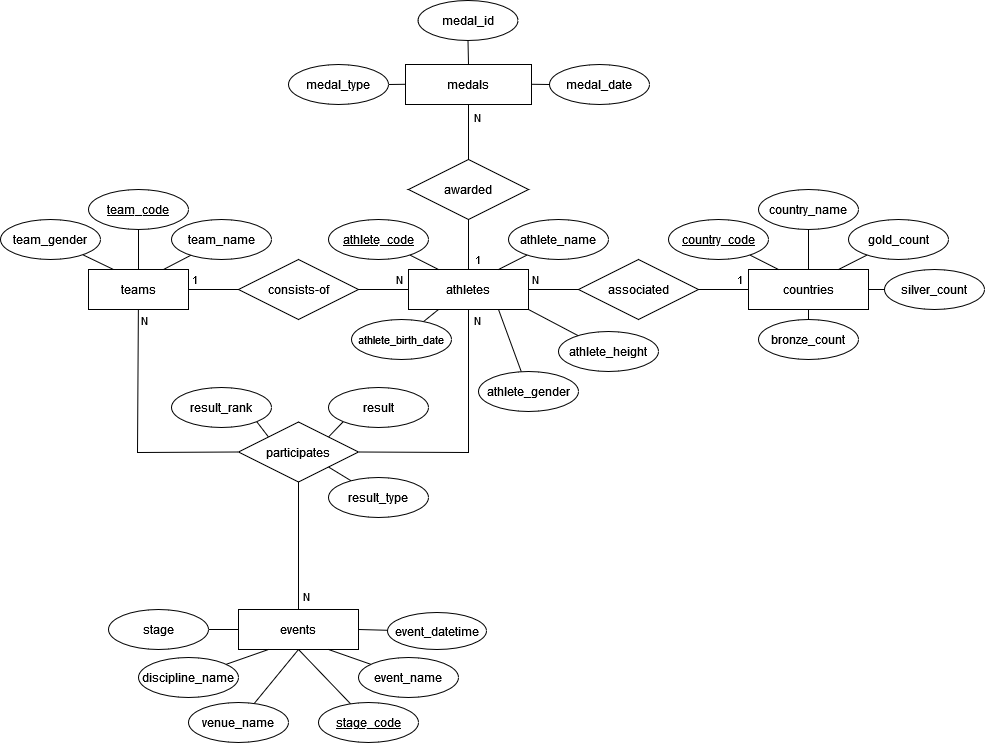

The diagram above was exported from draw.io. Its source (the exported page's mxGraphModel, read from the mxfile embedded in the PNG):
<mxGraphModel dx="449" dy="631" grid="1" gridSize="9" guides="1" tooltips="1" connect="1" arrows="1" fold="1" page="1" pageScale="1" pageWidth="1100" pageHeight="900" math="0" shadow="0">
  <root>
    <mxCell id="0" />
    <mxCell id="1" parent="0" />
    <mxCell id="dr9cbhZ_SJsdXlqgmkbJ-1" value="countries" style="whiteSpace=wrap;html=1;align=center;" parent="1" vertex="1">
      <mxGeometry x="802" y="348" width="120" height="40" as="geometry" />
    </mxCell>
    <mxCell id="dr9cbhZ_SJsdXlqgmkbJ-5" style="rounded=0;orthogonalLoop=1;jettySize=auto;html=1;entryX=0.5;entryY=0;entryDx=0;entryDy=0;endArrow=none;endFill=0;" parent="1" source="dr9cbhZ_SJsdXlqgmkbJ-3" target="dr9cbhZ_SJsdXlqgmkbJ-1" edge="1">
      <mxGeometry relative="1" as="geometry" />
    </mxCell>
    <mxCell id="dr9cbhZ_SJsdXlqgmkbJ-3" value="country_name" style="ellipse;whiteSpace=wrap;html=1;align=center;" parent="1" vertex="1">
      <mxGeometry x="812" y="268" width="100" height="40" as="geometry" />
    </mxCell>
    <mxCell id="dr9cbhZ_SJsdXlqgmkbJ-29" style="edgeStyle=orthogonalEdgeStyle;rounded=0;orthogonalLoop=1;jettySize=auto;html=1;entryX=0;entryY=0.5;entryDx=0;entryDy=0;endArrow=none;endFill=0;" parent="1" source="dr9cbhZ_SJsdXlqgmkbJ-8" target="dr9cbhZ_SJsdXlqgmkbJ-28" edge="1">
      <mxGeometry relative="1" as="geometry" />
    </mxCell>
    <mxCell id="twUOzyHQtkdMxMwr8540-5" value="N" style="edgeLabel;html=1;align=center;verticalAlign=middle;resizable=0;points=[];" parent="dr9cbhZ_SJsdXlqgmkbJ-29" vertex="1" connectable="0">
      <mxGeometry relative="1" as="geometry">
        <mxPoint x="-18" y="-10" as="offset" />
      </mxGeometry>
    </mxCell>
    <mxCell id="314rvPQCy2qUuadbioQM-19" style="rounded=0;orthogonalLoop=1;jettySize=auto;html=1;entryX=0.5;entryY=1;entryDx=0;entryDy=0;endArrow=none;endFill=0;" parent="1" source="dr9cbhZ_SJsdXlqgmkbJ-8" target="314rvPQCy2qUuadbioQM-17" edge="1">
      <mxGeometry relative="1" as="geometry" />
    </mxCell>
    <mxCell id="314rvPQCy2qUuadbioQM-20" value="1" style="edgeLabel;html=1;align=center;verticalAlign=middle;resizable=0;points=[];" parent="314rvPQCy2qUuadbioQM-19" vertex="1" connectable="0">
      <mxGeometry x="-0.2476" y="-1" relative="1" as="geometry">
        <mxPoint x="8" y="9" as="offset" />
      </mxGeometry>
    </mxCell>
    <mxCell id="314rvPQCy2qUuadbioQM-23" style="rounded=0;orthogonalLoop=1;jettySize=auto;html=1;entryX=1;entryY=0.5;entryDx=0;entryDy=0;endArrow=none;endFill=0;" parent="1" source="dr9cbhZ_SJsdXlqgmkbJ-8" target="314rvPQCy2qUuadbioQM-22" edge="1">
      <mxGeometry relative="1" as="geometry" />
    </mxCell>
    <mxCell id="314rvPQCy2qUuadbioQM-26" value="N" style="edgeLabel;html=1;align=center;verticalAlign=middle;resizable=0;points=[];" parent="314rvPQCy2qUuadbioQM-23" vertex="1" connectable="0">
      <mxGeometry x="-0.211" relative="1" as="geometry">
        <mxPoint x="11" y="-10" as="offset" />
      </mxGeometry>
    </mxCell>
    <mxCell id="dr9cbhZ_SJsdXlqgmkbJ-8" value="athletes" style="whiteSpace=wrap;html=1;align=center;" parent="1" vertex="1">
      <mxGeometry x="462" y="348" width="120" height="40" as="geometry" />
    </mxCell>
    <mxCell id="dr9cbhZ_SJsdXlqgmkbJ-13" style="rounded=0;orthogonalLoop=1;jettySize=auto;html=1;entryX=0.25;entryY=0;entryDx=0;entryDy=0;endArrow=none;endFill=0;" parent="1" source="dr9cbhZ_SJsdXlqgmkbJ-12" target="dr9cbhZ_SJsdXlqgmkbJ-1" edge="1">
      <mxGeometry relative="1" as="geometry" />
    </mxCell>
    <mxCell id="dr9cbhZ_SJsdXlqgmkbJ-12" value="country_code" style="ellipse;whiteSpace=wrap;html=1;align=center;fontStyle=4;" parent="1" vertex="1">
      <mxGeometry x="722" y="298" width="100" height="40" as="geometry" />
    </mxCell>
    <mxCell id="twUOzyHQtkdMxMwr8540-72" style="rounded=0;orthogonalLoop=1;jettySize=auto;html=1;entryX=0.25;entryY=0;entryDx=0;entryDy=0;endArrow=none;endFill=0;" parent="1" source="dr9cbhZ_SJsdXlqgmkbJ-14" target="dr9cbhZ_SJsdXlqgmkbJ-8" edge="1">
      <mxGeometry relative="1" as="geometry" />
    </mxCell>
    <mxCell id="dr9cbhZ_SJsdXlqgmkbJ-14" value="athlete_code" style="ellipse;whiteSpace=wrap;html=1;align=center;fontStyle=4;" parent="1" vertex="1">
      <mxGeometry x="382" y="298" width="100" height="40" as="geometry" />
    </mxCell>
    <mxCell id="twUOzyHQtkdMxMwr8540-70" style="rounded=0;orthogonalLoop=1;jettySize=auto;html=1;entryX=0.75;entryY=0;entryDx=0;entryDy=0;endArrow=none;endFill=0;" parent="1" source="dr9cbhZ_SJsdXlqgmkbJ-15" target="dr9cbhZ_SJsdXlqgmkbJ-8" edge="1">
      <mxGeometry relative="1" as="geometry" />
    </mxCell>
    <mxCell id="dr9cbhZ_SJsdXlqgmkbJ-15" value="athlete_name" style="ellipse;whiteSpace=wrap;html=1;align=center;" parent="1" vertex="1">
      <mxGeometry x="562" y="298" width="100" height="40" as="geometry" />
    </mxCell>
    <mxCell id="u0kEHv4Nylm91IAEjhDI-80" style="rounded=0;orthogonalLoop=1;jettySize=auto;html=1;entryX=0.75;entryY=1;entryDx=0;entryDy=0;endArrow=none;endFill=0;" parent="1" source="dr9cbhZ_SJsdXlqgmkbJ-16" target="dr9cbhZ_SJsdXlqgmkbJ-8" edge="1">
      <mxGeometry relative="1" as="geometry" />
    </mxCell>
    <mxCell id="dr9cbhZ_SJsdXlqgmkbJ-16" value="athlete_gender" style="ellipse;whiteSpace=wrap;html=1;align=center;" parent="1" vertex="1">
      <mxGeometry x="532" y="450" width="100" height="40" as="geometry" />
    </mxCell>
    <mxCell id="u0kEHv4Nylm91IAEjhDI-1" style="rounded=0;orthogonalLoop=1;jettySize=auto;html=1;entryX=1;entryY=1;entryDx=0;entryDy=0;endArrow=none;endFill=0;" parent="1" source="dr9cbhZ_SJsdXlqgmkbJ-18" target="dr9cbhZ_SJsdXlqgmkbJ-8" edge="1">
      <mxGeometry relative="1" as="geometry" />
    </mxCell>
    <mxCell id="dr9cbhZ_SJsdXlqgmkbJ-18" value="athlete_height" style="ellipse;whiteSpace=wrap;html=1;align=center;" parent="1" vertex="1">
      <mxGeometry x="612" y="410" width="100" height="40" as="geometry" />
    </mxCell>
    <mxCell id="dr9cbhZ_SJsdXlqgmkbJ-30" style="edgeStyle=orthogonalEdgeStyle;rounded=0;orthogonalLoop=1;jettySize=auto;html=1;entryX=0;entryY=0.5;entryDx=0;entryDy=0;endArrow=none;endFill=0;" parent="1" source="dr9cbhZ_SJsdXlqgmkbJ-28" target="dr9cbhZ_SJsdXlqgmkbJ-1" edge="1">
      <mxGeometry relative="1" as="geometry" />
    </mxCell>
    <mxCell id="twUOzyHQtkdMxMwr8540-6" value="1" style="edgeLabel;html=1;align=center;verticalAlign=middle;resizable=0;points=[];" parent="dr9cbhZ_SJsdXlqgmkbJ-30" vertex="1" connectable="0">
      <mxGeometry x="0.2414" relative="1" as="geometry">
        <mxPoint x="10" y="-10" as="offset" />
      </mxGeometry>
    </mxCell>
    <mxCell id="dr9cbhZ_SJsdXlqgmkbJ-28" value="associated" style="shape=rhombus;perimeter=rhombusPerimeter;whiteSpace=wrap;html=1;align=center;" parent="1" vertex="1">
      <mxGeometry x="632" y="338" width="120" height="60" as="geometry" />
    </mxCell>
    <mxCell id="dr9cbhZ_SJsdXlqgmkbJ-42" value="events" style="whiteSpace=wrap;html=1;align=center;" parent="1" vertex="1">
      <mxGeometry x="292" y="688" width="120" height="40" as="geometry" />
    </mxCell>
    <mxCell id="u0kEHv4Nylm91IAEjhDI-19" style="rounded=0;orthogonalLoop=1;jettySize=auto;html=1;entryX=0.75;entryY=0;entryDx=0;entryDy=0;endArrow=none;endFill=0;" parent="1" source="dr9cbhZ_SJsdXlqgmkbJ-47" target="dr9cbhZ_SJsdXlqgmkbJ-1" edge="1">
      <mxGeometry relative="1" as="geometry" />
    </mxCell>
    <mxCell id="dr9cbhZ_SJsdXlqgmkbJ-47" value="gold_count" style="ellipse;whiteSpace=wrap;html=1;align=center;" parent="1" vertex="1">
      <mxGeometry x="902" y="298" width="100" height="40" as="geometry" />
    </mxCell>
    <mxCell id="u0kEHv4Nylm91IAEjhDI-35" style="rounded=0;orthogonalLoop=1;jettySize=auto;html=1;entryX=1;entryY=0.5;entryDx=0;entryDy=0;endArrow=none;endFill=0;" parent="1" source="dr9cbhZ_SJsdXlqgmkbJ-48" target="dr9cbhZ_SJsdXlqgmkbJ-1" edge="1">
      <mxGeometry relative="1" as="geometry" />
    </mxCell>
    <mxCell id="dr9cbhZ_SJsdXlqgmkbJ-48" value="silver_count" style="ellipse;whiteSpace=wrap;html=1;align=center;" parent="1" vertex="1">
      <mxGeometry x="938" y="348" width="100" height="40" as="geometry" />
    </mxCell>
    <mxCell id="u0kEHv4Nylm91IAEjhDI-21" style="rounded=0;orthogonalLoop=1;jettySize=auto;html=1;entryX=0.5;entryY=1;entryDx=0;entryDy=0;endArrow=none;endFill=0;" parent="1" source="dr9cbhZ_SJsdXlqgmkbJ-49" target="dr9cbhZ_SJsdXlqgmkbJ-1" edge="1">
      <mxGeometry relative="1" as="geometry" />
    </mxCell>
    <mxCell id="dr9cbhZ_SJsdXlqgmkbJ-49" value="bronze_count" style="ellipse;whiteSpace=wrap;html=1;align=center;" parent="1" vertex="1">
      <mxGeometry x="812" y="398" width="100" height="40" as="geometry" />
    </mxCell>
    <mxCell id="u0kEHv4Nylm91IAEjhDI-2" style="rounded=0;orthogonalLoop=1;jettySize=auto;html=1;entryX=0.25;entryY=1;entryDx=0;entryDy=0;endArrow=none;endFill=0;" parent="1" source="twUOzyHQtkdMxMwr8540-7" target="dr9cbhZ_SJsdXlqgmkbJ-8" edge="1">
      <mxGeometry relative="1" as="geometry" />
    </mxCell>
    <mxCell id="twUOzyHQtkdMxMwr8540-7" value="&lt;font style=&quot;font-size: 11px;&quot;&gt;athlete_birth_date&lt;/font&gt;" style="ellipse;whiteSpace=wrap;html=1;align=center;" parent="1" vertex="1">
      <mxGeometry x="405" y="398" width="100" height="40" as="geometry" />
    </mxCell>
    <mxCell id="twUOzyHQtkdMxMwr8540-50" style="rounded=0;orthogonalLoop=1;jettySize=auto;html=1;entryX=0.5;entryY=1;entryDx=0;entryDy=0;endArrow=none;endFill=0;exitX=1;exitY=0.5;exitDx=0;exitDy=0;" parent="1" source="twUOzyHQtkdMxMwr8540-48" target="dr9cbhZ_SJsdXlqgmkbJ-8" edge="1">
      <mxGeometry relative="1" as="geometry">
        <Array as="points">
          <mxPoint x="522" y="531" />
        </Array>
      </mxGeometry>
    </mxCell>
    <mxCell id="314rvPQCy2qUuadbioQM-10" value="N" style="edgeLabel;html=1;align=center;verticalAlign=middle;resizable=0;points=[];" parent="twUOzyHQtkdMxMwr8540-50" vertex="1" connectable="0">
      <mxGeometry x="0.7132" relative="1" as="geometry">
        <mxPoint x="9" y="-26" as="offset" />
      </mxGeometry>
    </mxCell>
    <mxCell id="twUOzyHQtkdMxMwr8540-48" value="participates" style="shape=rhombus;perimeter=rhombusPerimeter;whiteSpace=wrap;html=1;align=center;" parent="1" vertex="1">
      <mxGeometry x="292" y="500.5" width="120" height="60" as="geometry" />
    </mxCell>
    <mxCell id="u0kEHv4Nylm91IAEjhDI-75" style="rounded=0;orthogonalLoop=1;jettySize=auto;html=1;entryX=0;entryY=0.5;entryDx=0;entryDy=0;endArrow=none;endFill=0;" parent="1" target="twUOzyHQtkdMxMwr8540-48" edge="1">
      <mxGeometry relative="1" as="geometry">
        <Array as="points">
          <mxPoint x="191" y="531" />
        </Array>
        <mxPoint x="191.8773006134969" y="388" as="sourcePoint" />
      </mxGeometry>
    </mxCell>
    <mxCell id="314rvPQCy2qUuadbioQM-8" value="N" style="edgeLabel;html=1;align=center;verticalAlign=middle;resizable=0;points=[];" parent="u0kEHv4Nylm91IAEjhDI-75" vertex="1" connectable="0">
      <mxGeometry x="-0.5762" y="2" relative="1" as="geometry">
        <mxPoint x="4" y="-41" as="offset" />
      </mxGeometry>
    </mxCell>
    <mxCell id="u0kEHv4Nylm91IAEjhDI-62" style="rounded=0;orthogonalLoop=1;jettySize=auto;html=1;entryX=0.75;entryY=0;entryDx=0;entryDy=0;endArrow=none;endFill=0;" parent="1" source="u0kEHv4Nylm91IAEjhDI-10" edge="1">
      <mxGeometry relative="1" as="geometry">
        <mxPoint x="217" y="348" as="targetPoint" />
      </mxGeometry>
    </mxCell>
    <mxCell id="u0kEHv4Nylm91IAEjhDI-10" value="team_name" style="ellipse;whiteSpace=wrap;html=1;align=center;" parent="1" vertex="1">
      <mxGeometry x="225" y="298" width="100" height="40" as="geometry" />
    </mxCell>
    <mxCell id="u0kEHv4Nylm91IAEjhDI-61" style="rounded=0;orthogonalLoop=1;jettySize=auto;html=1;entryX=0.5;entryY=0;entryDx=0;entryDy=0;endArrow=none;endFill=0;" parent="1" source="u0kEHv4Nylm91IAEjhDI-11" edge="1">
      <mxGeometry relative="1" as="geometry">
        <mxPoint x="192" y="348" as="targetPoint" />
      </mxGeometry>
    </mxCell>
    <mxCell id="u0kEHv4Nylm91IAEjhDI-11" value="team_code" style="ellipse;whiteSpace=wrap;html=1;align=center;fontStyle=4;" parent="1" vertex="1">
      <mxGeometry x="142" y="268" width="100" height="40" as="geometry" />
    </mxCell>
    <mxCell id="u0kEHv4Nylm91IAEjhDI-60" style="rounded=0;orthogonalLoop=1;jettySize=auto;html=1;entryX=0.25;entryY=0;entryDx=0;entryDy=0;endArrow=none;endFill=0;" parent="1" source="u0kEHv4Nylm91IAEjhDI-13" edge="1">
      <mxGeometry relative="1" as="geometry">
        <mxPoint x="167" y="348" as="targetPoint" />
      </mxGeometry>
    </mxCell>
    <mxCell id="u0kEHv4Nylm91IAEjhDI-13" value="team_gender" style="ellipse;whiteSpace=wrap;html=1;align=center;" parent="1" vertex="1">
      <mxGeometry x="54" y="298" width="100" height="40" as="geometry" />
    </mxCell>
    <mxCell id="314rvPQCy2qUuadbioQM-3" style="rounded=0;orthogonalLoop=1;jettySize=auto;html=1;entryX=0.25;entryY=1;entryDx=0;entryDy=0;endArrow=none;endFill=0;" parent="1" source="u0kEHv4Nylm91IAEjhDI-36" target="dr9cbhZ_SJsdXlqgmkbJ-42" edge="1">
      <mxGeometry relative="1" as="geometry" />
    </mxCell>
    <mxCell id="u0kEHv4Nylm91IAEjhDI-36" value="discipline_name" style="ellipse;whiteSpace=wrap;html=1;align=center;" parent="1" vertex="1">
      <mxGeometry x="192" y="736" width="100" height="40" as="geometry" />
    </mxCell>
    <mxCell id="314rvPQCy2qUuadbioQM-1" style="rounded=0;orthogonalLoop=1;jettySize=auto;html=1;entryX=1;entryY=0.5;entryDx=0;entryDy=0;endArrow=none;endFill=0;" parent="1" source="u0kEHv4Nylm91IAEjhDI-37" target="dr9cbhZ_SJsdXlqgmkbJ-42" edge="1">
      <mxGeometry relative="1" as="geometry" />
    </mxCell>
    <mxCell id="u0kEHv4Nylm91IAEjhDI-37" value="event_datetime" style="ellipse;whiteSpace=wrap;html=1;align=center;" parent="1" vertex="1">
      <mxGeometry x="441" y="691" width="99" height="37" as="geometry" />
    </mxCell>
    <mxCell id="314rvPQCy2qUuadbioQM-4" style="rounded=0;orthogonalLoop=1;jettySize=auto;html=1;entryX=0.75;entryY=1;entryDx=0;entryDy=0;endArrow=none;endFill=0;" parent="1" source="u0kEHv4Nylm91IAEjhDI-39" target="dr9cbhZ_SJsdXlqgmkbJ-42" edge="1">
      <mxGeometry relative="1" as="geometry" />
    </mxCell>
    <mxCell id="u0kEHv4Nylm91IAEjhDI-39" value="event_name" style="ellipse;whiteSpace=wrap;html=1;align=center;" parent="1" vertex="1">
      <mxGeometry x="412" y="736" width="100" height="40" as="geometry" />
    </mxCell>
    <mxCell id="314rvPQCy2qUuadbioQM-5" style="rounded=0;orthogonalLoop=1;jettySize=auto;html=1;entryX=0.5;entryY=1;entryDx=0;entryDy=0;endArrow=none;endFill=0;" parent="1" source="u0kEHv4Nylm91IAEjhDI-43" target="dr9cbhZ_SJsdXlqgmkbJ-42" edge="1">
      <mxGeometry relative="1" as="geometry" />
    </mxCell>
    <mxCell id="u0kEHv4Nylm91IAEjhDI-43" value="stage_code" style="ellipse;whiteSpace=wrap;html=1;align=center;fontStyle=4;" parent="1" vertex="1">
      <mxGeometry x="372" y="781" width="100" height="40" as="geometry" />
    </mxCell>
    <mxCell id="u0kEHv4Nylm91IAEjhDI-63" style="rounded=0;orthogonalLoop=1;jettySize=auto;html=1;entryX=0.5;entryY=1;entryDx=0;entryDy=0;endArrow=none;endFill=0;exitX=0.5;exitY=0;exitDx=0;exitDy=0;" parent="1" source="dr9cbhZ_SJsdXlqgmkbJ-42" target="twUOzyHQtkdMxMwr8540-48" edge="1">
      <mxGeometry relative="1" as="geometry">
        <mxPoint x="522" y="593" as="sourcePoint" />
      </mxGeometry>
    </mxCell>
    <mxCell id="314rvPQCy2qUuadbioQM-9" value="N" style="edgeLabel;html=1;align=center;verticalAlign=middle;resizable=0;points=[];" parent="u0kEHv4Nylm91IAEjhDI-63" vertex="1" connectable="0">
      <mxGeometry x="-0.7983" y="2" relative="1" as="geometry">
        <mxPoint x="10" as="offset" />
      </mxGeometry>
    </mxCell>
    <mxCell id="314rvPQCy2qUuadbioQM-6" style="rounded=0;orthogonalLoop=1;jettySize=auto;html=1;entryX=0.5;entryY=1;entryDx=0;entryDy=0;endArrow=none;endFill=0;" parent="1" source="u0kEHv4Nylm91IAEjhDI-52" target="dr9cbhZ_SJsdXlqgmkbJ-42" edge="1">
      <mxGeometry relative="1" as="geometry" />
    </mxCell>
    <mxCell id="u0kEHv4Nylm91IAEjhDI-52" value="venue_name" style="ellipse;whiteSpace=wrap;html=1;align=center;" parent="1" vertex="1">
      <mxGeometry x="242" y="781" width="100" height="40" as="geometry" />
    </mxCell>
    <mxCell id="314rvPQCy2qUuadbioQM-2" style="rounded=0;orthogonalLoop=1;jettySize=auto;html=1;entryX=0;entryY=0.5;entryDx=0;entryDy=0;endArrow=none;endFill=0;" parent="1" source="u0kEHv4Nylm91IAEjhDI-56" target="dr9cbhZ_SJsdXlqgmkbJ-42" edge="1">
      <mxGeometry relative="1" as="geometry" />
    </mxCell>
    <mxCell id="u0kEHv4Nylm91IAEjhDI-56" value="stage" style="ellipse;whiteSpace=wrap;html=1;align=center;" parent="1" vertex="1">
      <mxGeometry x="162" y="688" width="100" height="40" as="geometry" />
    </mxCell>
    <mxCell id="u0kEHv4Nylm91IAEjhDI-76" style="rounded=0;orthogonalLoop=1;jettySize=auto;html=1;entryX=0;entryY=0;entryDx=0;entryDy=0;endArrow=none;endFill=0;exitX=1;exitY=1;exitDx=0;exitDy=0;" parent="1" source="u0kEHv4Nylm91IAEjhDI-71" target="twUOzyHQtkdMxMwr8540-48" edge="1">
      <mxGeometry relative="1" as="geometry" />
    </mxCell>
    <mxCell id="u0kEHv4Nylm91IAEjhDI-71" value="result_rank" style="ellipse;whiteSpace=wrap;html=1;align=center;" parent="1" vertex="1">
      <mxGeometry x="225" y="466" width="100" height="40" as="geometry" />
    </mxCell>
    <mxCell id="u0kEHv4Nylm91IAEjhDI-77" style="rounded=0;orthogonalLoop=1;jettySize=auto;html=1;entryX=1;entryY=0;entryDx=0;entryDy=0;endArrow=none;endFill=0;exitX=0;exitY=1;exitDx=0;exitDy=0;" parent="1" source="u0kEHv4Nylm91IAEjhDI-72" target="twUOzyHQtkdMxMwr8540-48" edge="1">
      <mxGeometry relative="1" as="geometry" />
    </mxCell>
    <mxCell id="u0kEHv4Nylm91IAEjhDI-72" value="result" style="ellipse;whiteSpace=wrap;html=1;align=center;" parent="1" vertex="1">
      <mxGeometry x="382" y="466" width="100" height="40" as="geometry" />
    </mxCell>
    <mxCell id="u0kEHv4Nylm91IAEjhDI-79" style="rounded=0;orthogonalLoop=1;jettySize=auto;html=1;entryX=1;entryY=1;entryDx=0;entryDy=0;endArrow=none;endFill=0;" parent="1" source="u0kEHv4Nylm91IAEjhDI-78" target="twUOzyHQtkdMxMwr8540-48" edge="1">
      <mxGeometry relative="1" as="geometry" />
    </mxCell>
    <mxCell id="u0kEHv4Nylm91IAEjhDI-78" value="result_type" style="ellipse;whiteSpace=wrap;html=1;align=center;" parent="1" vertex="1">
      <mxGeometry x="382" y="556" width="100" height="40" as="geometry" />
    </mxCell>
    <mxCell id="u0kEHv4Nylm91IAEjhDI-85" style="rounded=0;orthogonalLoop=1;jettySize=auto;html=1;entryX=1;entryY=0.5;entryDx=0;entryDy=0;endArrow=none;endFill=0;" parent="1" target="u0kEHv4Nylm91IAEjhDI-83" edge="1">
      <mxGeometry relative="1" as="geometry">
        <mxPoint x="460" y="162.7735849056604" as="sourcePoint" />
      </mxGeometry>
    </mxCell>
    <mxCell id="u0kEHv4Nylm91IAEjhDI-86" style="rounded=0;orthogonalLoop=1;jettySize=auto;html=1;entryX=0;entryY=0.5;entryDx=0;entryDy=0;endArrow=none;endFill=0;" parent="1" target="u0kEHv4Nylm91IAEjhDI-84" edge="1">
      <mxGeometry relative="1" as="geometry">
        <mxPoint x="583" y="162.75460122699394" as="sourcePoint" />
      </mxGeometry>
    </mxCell>
    <mxCell id="u0kEHv4Nylm91IAEjhDI-83" value="medal_type" style="ellipse;whiteSpace=wrap;html=1;align=center;" parent="1" vertex="1">
      <mxGeometry x="342" y="143" width="100" height="40" as="geometry" />
    </mxCell>
    <mxCell id="u0kEHv4Nylm91IAEjhDI-84" value="medal_date" style="ellipse;whiteSpace=wrap;html=1;align=center;" parent="1" vertex="1">
      <mxGeometry x="603" y="143" width="100" height="40" as="geometry" />
    </mxCell>
    <mxCell id="314rvPQCy2qUuadbioQM-7" value="teams" style="whiteSpace=wrap;html=1;align=center;" parent="1" vertex="1">
      <mxGeometry x="142" y="348" width="100" height="40" as="geometry" />
    </mxCell>
    <mxCell id="314rvPQCy2qUuadbioQM-14" style="rounded=0;orthogonalLoop=1;jettySize=auto;html=1;entryX=0.5;entryY=0;entryDx=0;entryDy=0;endArrow=none;endFill=0;" parent="1" source="314rvPQCy2qUuadbioQM-11" target="314rvPQCy2qUuadbioQM-12" edge="1">
      <mxGeometry relative="1" as="geometry" />
    </mxCell>
    <mxCell id="314rvPQCy2qUuadbioQM-11" value="medal_id" style="ellipse;whiteSpace=wrap;html=1;align=center;" parent="1" vertex="1">
      <mxGeometry x="471.5" y="79" width="100" height="40" as="geometry" />
    </mxCell>
    <mxCell id="314rvPQCy2qUuadbioQM-12" value="medals" style="whiteSpace=wrap;html=1;align=center;" parent="1" vertex="1">
      <mxGeometry x="459" y="143" width="126" height="40" as="geometry" />
    </mxCell>
    <mxCell id="314rvPQCy2qUuadbioQM-18" style="rounded=0;orthogonalLoop=1;jettySize=auto;html=1;entryX=0.5;entryY=1;entryDx=0;entryDy=0;endArrow=none;endFill=0;" parent="1" source="314rvPQCy2qUuadbioQM-17" target="314rvPQCy2qUuadbioQM-12" edge="1">
      <mxGeometry relative="1" as="geometry" />
    </mxCell>
    <mxCell id="314rvPQCy2qUuadbioQM-21" value="N" style="edgeLabel;html=1;align=center;verticalAlign=middle;resizable=0;points=[];" parent="314rvPQCy2qUuadbioQM-18" vertex="1" connectable="0">
      <mxGeometry x="0.4113" relative="1" as="geometry">
        <mxPoint x="9" y="-3" as="offset" />
      </mxGeometry>
    </mxCell>
    <mxCell id="314rvPQCy2qUuadbioQM-17" value="awarded" style="shape=rhombus;perimeter=rhombusPerimeter;whiteSpace=wrap;html=1;align=center;" parent="1" vertex="1">
      <mxGeometry x="462" y="238" width="120" height="60" as="geometry" />
    </mxCell>
    <mxCell id="314rvPQCy2qUuadbioQM-24" style="rounded=0;orthogonalLoop=1;jettySize=auto;html=1;entryX=1;entryY=0.5;entryDx=0;entryDy=0;endArrow=none;endFill=0;" parent="1" source="314rvPQCy2qUuadbioQM-22" target="314rvPQCy2qUuadbioQM-7" edge="1">
      <mxGeometry relative="1" as="geometry" />
    </mxCell>
    <mxCell id="314rvPQCy2qUuadbioQM-27" value="1" style="edgeLabel;html=1;align=center;verticalAlign=middle;resizable=0;points=[];" parent="314rvPQCy2qUuadbioQM-24" vertex="1" connectable="0">
      <mxGeometry x="-0.2524" relative="1" as="geometry">
        <mxPoint x="-25" y="-10" as="offset" />
      </mxGeometry>
    </mxCell>
    <mxCell id="314rvPQCy2qUuadbioQM-22" value="consists-of" style="shape=rhombus;perimeter=rhombusPerimeter;whiteSpace=wrap;html=1;align=center;" parent="1" vertex="1">
      <mxGeometry x="292" y="338" width="120" height="60" as="geometry" />
    </mxCell>
  </root>
</mxGraphModel>